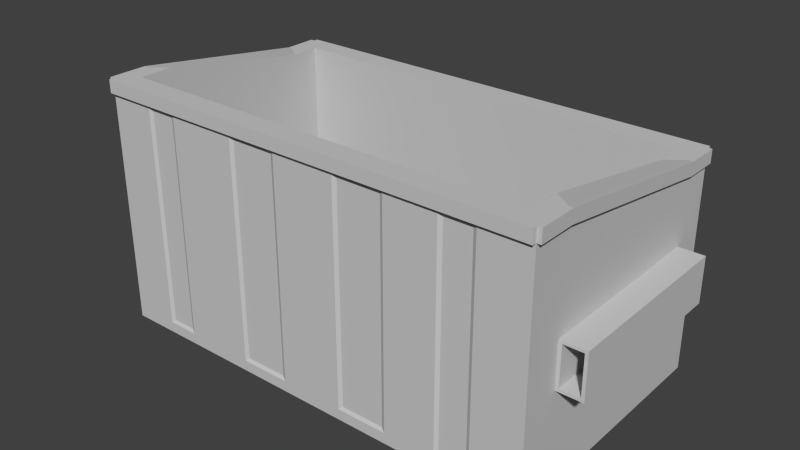 # Source: Trashbin_free3dmodels_.blend  (saved by Blender 2.73.0; exported with 4.5.12 LTS)
import bpy
from mathutils import Matrix  # noqa: F401  (used for matrix-valued properties, if any)

bpy.ops.wm.read_factory_settings(use_empty=True)
scene = bpy.context.scene
scene.name = 'Scene'

# ---- collections
col_collection_1 = bpy.data.collections.new('Collection 1'); scene.collection.children.link(col_collection_1)

# ---- materials (node trees are filled in below, after node groups)
mat_material__25 = bpy.data.materials.new('Material__25')
mat_material__25.alpha_threshold = 0.0
mat_material__25.use_transparent_shadow = False
mat_material__25.diffuse_color = (0.588, 0.588, 0.588, 1.0)
mat_material__25.specular_color = (0.0, 0.0, 0.0)
mat_material__25.roughness = 0.5
mat_material__25.specular_intensity = 1.0

# ---- material node trees

# ---- world
world_world = bpy.data.worlds.new('World'); scene.world = world_world
world_world.color = (0.05088, 0.05088, 0.05088)
world_world.use_sun_shadow = False
world_world.sun_shadow_jitter_overblur = 0.0
world_world.cycles.sampling_method = 'MANUAL'
world_world.cycles.sample_map_resolution = 256

# ---- meshes
me_box001 = bpy.data.meshes.new('Box001')
me_box001.from_pydata([(0.4941, 0.2014, 0.0), (0.4941, 0.2901, 0.0), (0.104, 0.2901, 0.0), (0.104, 0.2014, 0.0), (0.104, 0.2901, -2.138), (0.4941, 0.2901, -2.138), (0.4941, 0.2014, -2.138), (0.104, 0.2014, -2.138), (0.104, 0.2014, -0.3217), (0.4941, 0.2014, -0.3217), (3.851, 0.2014, -0.3217), (3.851, 0.2901, -0.3217), (3.851, 0.2901, 0.0), (3.851, 0.2014, 0.0), (3.706, 0.2409, -0.4246), (3.322, 0.2409, -0.4246), (3.322, 0.2409, -0.1471), (3.706, 0.2409, -0.1471), (0.06876, 2.26, -0.3217), (0.06876, 2.152, -0.3217), (0.06876, 2.152, 0.0), (0.06876, 2.26, 0.0), (0.4941, 2.26, 0.0), (0.6161, 2.26, -0.1471), (0.2492, 2.26, -0.1471), (0.104, 2.26, 0.0), (3.851, 2.26, -0.3217), (3.706, 2.26, -0.4246), (3.706, 2.26, -0.1471), (3.851, 2.26, 0.0), (3.443, 2.024, -2.138), (3.322, 2.024, -1.991), (3.706, 2.024, -1.991), (3.851, 2.024, -2.138), (0.104, 2.024, -1.858), (0.2492, 2.024, -1.749), (0.2492, 2.024, -1.991), (0.104, 2.024, -2.138), (0.6161, 0.2409, -0.1471), (0.2492, 0.2409, -0.1471), (3.322, 0.2409, -1.991), (3.706, 0.2409, -1.991), (0.2492, 0.2409, -1.749), (0.2492, 0.2409, -1.991), (0.7618, 0.2014, 0.0), (0.7618, 0.2901, 0.0), (0.7618, 2.024, -2.174), (0.7618, 1.915, -2.174), (0.4941, 1.915, -2.174), (0.4941, 2.024, -2.174), (0.7618, 0.2014, -2.138), (0.7618, 0.2014, -1.858), (0.4941, 0.2014, -1.858), (0.6161, 0.2409, -1.749), (0.6161, 0.2409, -1.991), (0.7618, 2.26, 0.0), (0.868, 2.26, -0.1471), (0.4941, 2.024, -2.138), (0.6161, 2.024, -1.991), (0.868, 0.2409, -0.1471), (0.868, 0.2409, -1.749), (0.868, 0.2409, -1.991), (0.7618, 2.024, -2.138), (0.868, 2.024, -1.991), (1.346, 0.2014, 0.0), (1.346, 0.2901, 0.0), (1.346, 2.024, -2.174), (1.346, 1.915, -2.174), (1.346, 0.2014, -2.138), (1.346, 0.2014, -1.858), (1.346, 2.26, 0.0), (1.397, 2.26, -0.1471), (1.397, 0.2409, -0.1471), (1.397, 0.2409, -1.749), (1.397, 0.2409, -1.991), (1.346, 2.024, -2.138), (1.397, 2.024, -1.991), (1.769, 0.2014, 0.0), (1.769, 0.2901, 0.0), (1.769, 2.024, -2.174), (1.769, 1.915, -2.174), (1.769, 0.2014, -2.138), (1.769, 0.2014, -1.858), (1.769, 2.26, 0.0), (1.794, 2.26, -0.1471), (1.794, 0.2409, -0.1471), (1.794, 0.2409, -1.749), (1.794, 0.2409, -1.991), (1.769, 2.024, -2.138), (1.794, 2.024, -1.991), (2.301, 0.2014, 0.0), (2.301, 0.2901, 0.0), (2.301, 2.024, -2.174), (2.301, 1.915, -2.174), (2.301, 0.2014, -2.138), (2.301, 0.2014, -1.858), (2.301, 2.26, 0.0), (2.294, 2.26, -0.1471), (2.294, 0.2409, -0.1471), (2.294, 0.2409, -1.749), (2.294, 0.2409, -1.991), (2.301, 2.024, -2.138), (2.294, 2.024, -1.991), (2.726, 0.2014, 0.0), (2.726, 0.2901, 0.0), (2.726, 2.024, -2.174), (2.726, 1.915, -2.174), (2.726, 0.2014, -2.138), (2.726, 0.2014, -1.858), (2.726, 2.26, 0.0), (2.694, 2.26, -0.1471), (2.694, 0.2409, -0.1471), (2.694, 0.2409, -1.749), (2.694, 0.2409, -1.991), (2.694, 2.024, -1.991), (2.726, 2.024, -2.138), (3.156, 0.2014, 0.0), (3.156, 0.2901, 0.0), (3.156, 2.024, -2.174), (3.156, 1.915, -2.174), (3.156, 0.2014, -2.138), (3.156, 0.2014, -1.858), (3.156, 2.26, 0.0), (3.052, 2.26, -0.1471), (3.052, 0.2409, -0.1471), (3.052, 0.2409, -1.991), (3.052, 0.2409, -1.749), (3.322, 0.2409, -1.749), (3.156, 2.024, -2.138), (3.052, 2.024, -1.991), (3.443, 0.2901, 0.0), (3.443, 0.2014, 0.0), (3.851, 2.024, -2.174), (3.851, 1.915, -2.174), (3.443, 1.915, -2.174), (3.443, 2.024, -2.174), (3.851, 0.2014, -2.138), (3.851, 0.2014, -1.858), (3.443, 0.2014, -1.858), (3.443, 0.2014, -2.138), (3.443, 2.26, 0.0), (3.322, 2.26, -0.1471), (0.4941, 2.26, 0.03565), (0.104, 2.26, 0.03565), (0.104, 2.152, 0.03565), (0.4941, 2.152, 0.03565), (0.104, 2.024, -2.174), (0.104, 1.915, -2.174), (3.886, 2.024, -2.138), (3.886, 2.024, -1.858), (3.886, 1.915, -1.858), (3.886, 1.915, -2.138), (0.104, 1.364, -2.138), (0.104, 1.364, -1.858), (0.104, 1.915, -1.858), (0.104, 1.915, -2.138), (0.7618, 2.26, 0.03565), (0.7618, 2.152, 0.03565), (0.7618, 1.364, -2.095), (0.4941, 1.364, -2.095), (0.4941, 1.915, -2.095), (0.7618, 1.915, -2.095), (1.346, 2.26, 0.03565), (1.346, 2.152, 0.03565), (1.346, 1.364, -2.138), (0.7618, 1.364, -2.138), (0.7618, 1.915, -2.138), (1.346, 1.915, -2.138), (1.769, 2.26, 0.03565), (1.769, 2.152, 0.03565), (1.769, 1.364, -2.095), (1.346, 1.364, -2.095), (1.346, 1.915, -2.095), (1.769, 1.915, -2.095), (2.301, 2.26, 0.03565), (2.301, 2.152, 0.03565), (2.301, 1.364, -2.138), (1.769, 1.364, -2.138), (1.769, 1.915, -2.138), (2.301, 1.915, -2.138), (2.726, 2.26, 0.03565), (2.726, 2.152, 0.03565), (2.726, 1.364, -2.095), (2.301, 1.364, -2.095), (2.301, 1.915, -2.095), (2.726, 1.915, -2.095), (3.156, 2.26, 0.03565), (3.156, 2.152, 0.03565), (3.156, 1.364, -2.138), (2.726, 1.364, -2.138), (2.726, 1.915, -2.138), (3.156, 1.915, -2.138), (3.851, 2.26, 0.03565), (3.443, 2.26, 0.03565), (3.443, 2.152, 0.03565), (3.851, 2.152, 0.03565), (3.851, 1.364, -2.138), (3.443, 1.364, -2.138), (3.443, 1.915, -2.138), (3.851, 1.915, -2.138), (3.443, 1.364, -2.095), (3.156, 1.364, -2.095), (3.156, 1.915, -2.095), (3.443, 1.915, -2.095), (0.4941, 0.9843, 0.0), (0.104, 0.9843, 0.0), (0.104, 0.9843, -2.138), (0.4941, 0.9843, -2.138), (3.851, 0.9843, -2.138), (3.851, 0.9843, -1.858), (3.851, 0.2901, -1.858), (3.851, 0.2901, -2.138), (0.7309, 0.9884, -0.01426), (0.525, 0.9884, -0.01426), (0.525, 0.3185, -0.01426), (0.7309, 0.3185, -0.01426), (1.346, 0.9843, 0.0), (0.7618, 0.9843, 0.0), (1.738, 0.9884, -0.01426), (1.377, 0.9884, -0.01426), (1.377, 0.3185, -0.01426), (1.738, 0.3185, -0.01426), (2.301, 0.9843, 0.0), (1.769, 0.9843, 0.0), (2.695, 0.9884, -0.01426), (2.332, 0.9884, -0.01426), (2.332, 0.3185, -0.01426), (2.695, 0.3185, -0.01426), (3.156, 0.9843, 0.0), (2.726, 0.9843, 0.0), (3.851, 0.9843, 0.0), (3.443, 0.9843, 0.0), (3.412, 0.9884, -0.01426), (3.187, 0.9884, -0.01426), (3.187, 0.3185, -0.01426), (3.412, 0.3185, -0.01426), (0.104, 0.2014, -1.858), (0.104, 0.2901, -1.858), (0.7618, 0.2901, -2.138), (1.346, 0.2901, -2.138), (1.769, 0.2901, -2.138), (2.301, 0.2901, -2.138), (2.726, 0.2901, -2.138), (3.156, 0.2901, -2.138), (3.443, 0.2901, -2.138), (0.7618, 2.152, 0.0), (0.4941, 2.152, 0.0), (0.525, 2.123, -0.01426), (0.7309, 2.123, -0.01426), (0.4941, 1.364, 0.0), (0.525, 1.357, -0.01426), (1.769, 2.152, 0.0), (1.346, 2.152, 0.0), (1.377, 2.123, -0.01426), (1.738, 2.123, -0.01426), (1.346, 1.364, 0.0), (1.377, 1.357, -0.01426), (2.726, 2.152, 0.0), (2.301, 2.152, 0.0), (2.332, 2.123, -0.01426), (2.695, 2.123, -0.01426), (2.301, 1.364, 0.0), (2.332, 1.357, -0.01426), (3.443, 2.152, 0.0), (3.156, 2.152, 0.0), (3.187, 2.123, -0.01426), (3.412, 2.123, -0.01426), (3.156, 1.364, 0.0), (3.187, 1.357, -0.01426), (0.4941, 0.9843, -2.095), (0.4941, 0.2901, -2.095), (0.4941, 1.915, -2.138), (0.7618, 0.2901, -2.095), (1.346, 0.9843, -2.138), (1.346, 0.9843, -2.095), (1.346, 0.2901, -2.095), (1.769, 0.2901, -2.095), (2.301, 0.9843, -2.138), (2.301, 0.9843, -2.095), (2.301, 0.2901, -2.095), (2.726, 0.2901, -2.095), (3.156, 0.9843, -2.138), (3.156, 0.9843, -2.095), (3.156, 0.2901, -2.095), (3.443, 0.2901, -2.095), (0.104, 2.26, -0.3217), (0.06876, 1.915, -2.138), (0.06876, 2.024, -2.138), (0.06876, 1.915, -1.858), (0.104, 2.152, 0.0), (3.851, 2.024, -1.858), (3.851, 2.152, 0.0), (3.886, 2.152, 0.0), (3.886, 2.26, 0.0), (3.851, 2.152, -0.3217), (3.886, 2.152, -0.3217), (0.104, 0.9843, -1.858), (0.7618, 0.9843, -2.095), (0.7618, 0.9843, -2.138), (1.769, 0.9843, -2.095), (1.769, 0.9843, -2.138), (2.726, 0.9843, -2.095), (2.726, 0.9843, -2.138), (3.443, 0.9843, -2.138), (3.443, 0.9843, -2.095), (0.104, 1.364, 0.0), (0.4941, 1.364, -2.138), (3.851, 1.915, -1.858), (3.851, 1.364, -1.858), (0.7309, 1.357, -0.01426), (0.7618, 1.364, 0.0), (1.738, 1.357, -0.01426), (1.769, 1.364, 0.0), (2.695, 1.357, -0.01426), (2.726, 1.364, 0.0), (3.443, 1.364, 0.0), (3.851, 1.364, 0.0), (3.412, 1.357, -0.01426), (3.706, 0.2409, -1.749), (0.06876, 2.024, -1.858), (3.706, 2.024, -1.749), (0.2492, 2.26, -0.4246), (0.2492, 0.2409, -0.4246), (0.7618, 0.2014, -0.3217), (0.6161, 0.2409, -0.4246), (0.868, 0.2409, -0.4246), (1.346, 0.2014, -0.3217), (1.397, 0.2409, -0.4246), (1.769, 0.2014, -0.3217), (1.794, 0.2409, -0.4246), (2.301, 0.2014, -0.3217), (2.294, 0.2409, -0.4246), (2.726, 0.2014, -0.3217), (2.694, 0.2409, -0.4246), (3.156, 0.2014, -0.3217), (3.052, 0.2409, -0.4246), (3.443, 0.2014, -0.3217), (3.886, 2.26, -0.3217), (0.104, 2.152, -0.3217), (0.104, 1.364, -0.3217), (3.851, 0.9843, -0.3217), (0.104, 0.2901, -0.3217), (0.104, 0.9843, -0.3217), (3.851, 1.364, -0.3217), (-0.108, 0.9843, -0.3217), (-0.108, 1.364, -0.3217), (-0.108, 1.364, -1.858), (-0.108, 0.9843, -1.858), (4.063, 1.364, -0.3217), (4.063, 0.9843, -0.3217), (4.063, 0.9843, -1.858), (4.063, 1.364, -1.858), (0.07738, 1.339, -0.3217), (0.07738, 1.009, -0.3217), (-0.08142, 1.339, -0.3217), (-0.08142, 1.009, -0.3217), (0.07738, 1.009, -1.858), (0.07738, 1.339, -1.858), (-0.08142, 1.009, -1.858), (-0.08142, 1.339, -1.858), (3.878, 1.009, -0.3217), (3.878, 1.339, -0.3217), (4.037, 1.009, -0.3217), (4.037, 1.339, -0.3217), (3.878, 1.339, -1.858), (3.878, 1.009, -1.858), (4.037, 1.339, -1.858), (4.037, 1.009, -1.858)], [], [(0, 1, 2, 3), (4, 5, 6, 7), (0, 3, 8, 9), (10, 11, 12, 13), (14, 15, 16, 17), (18, 19, 20, 21), (22, 23, 24, 25), (26, 27, 28, 29), (30, 31, 32, 33), (34, 35, 36, 37), (23, 38, 39, 24), (27, 14, 17, 28), (31, 40, 41, 32), (35, 42, 43, 36), (1, 0, 44, 45), (46, 47, 48, 49), (50, 51, 52, 6), (43, 42, 53, 54), (55, 56, 23, 22), (57, 37, 36, 58), (56, 59, 38, 23), (36, 43, 54, 58), (54, 53, 60, 61), (62, 57, 58, 63), (58, 54, 61, 63), (64, 65, 45, 44), (66, 67, 47, 46), (68, 69, 51, 50), (70, 71, 56, 55), (71, 72, 59, 56), (61, 60, 73, 74), (75, 62, 63, 76), (63, 61, 74, 76), (77, 78, 65, 64), (79, 80, 67, 66), (81, 82, 69, 68), (83, 84, 71, 70), (84, 85, 72, 71), (74, 73, 86, 87), (88, 75, 76, 89), (76, 74, 87, 89), (90, 91, 78, 77), (92, 93, 80, 79), (94, 95, 82, 81), (96, 97, 84, 83), (97, 98, 85, 84), (87, 86, 99, 100), (101, 88, 89, 102), (89, 87, 100, 102), (103, 104, 91, 90), (105, 106, 93, 92), (107, 108, 95, 94), (96, 109, 110, 97), (110, 111, 98, 97), (100, 99, 112, 113), (101, 102, 114, 115), (102, 100, 113, 114), (116, 117, 104, 103), (118, 119, 106, 105), (120, 121, 108, 107), (109, 122, 123, 110), (123, 124, 111, 110), (125, 126, 127, 40), (128, 129, 31, 30), (129, 125, 40, 31), (13, 12, 130, 131), (132, 133, 134, 135), (136, 137, 138, 139), (140, 29, 28, 141), (28, 17, 16, 141), (131, 130, 117, 116), (135, 134, 119, 118), (139, 138, 121, 120), (122, 140, 141, 123), (141, 16, 124, 123), (113, 112, 126, 125), (115, 114, 129, 128), (114, 113, 125, 129), (142, 143, 144, 145), (146, 49, 48, 147), (148, 149, 150, 151), (152, 153, 154, 155), (156, 142, 145, 157), (158, 159, 160, 161), (162, 156, 157, 163), (164, 165, 166, 167), (168, 162, 163, 169), (170, 171, 172, 173), (174, 168, 169, 175), (176, 177, 178, 179), (180, 174, 175, 181), (182, 183, 184, 185), (186, 180, 181, 187), (188, 189, 190, 191), (192, 193, 194, 195), (196, 197, 198, 199), (193, 186, 187, 194), (200, 201, 202, 203), (204, 205, 2, 1), (206, 207, 5, 4), (208, 209, 210, 211), (212, 213, 214, 215), (216, 217, 45, 65), (218, 219, 220, 221), (222, 223, 78, 91), (224, 225, 226, 227), (228, 229, 104, 117), (230, 231, 130, 12), (232, 233, 234, 235), (7, 236, 237, 4), (50, 6, 5, 238), (68, 50, 238, 239), (81, 68, 239, 240), (94, 81, 240, 241), (107, 94, 241, 242), (120, 107, 242, 243), (136, 139, 244, 211), (139, 120, 243, 244), (245, 246, 247, 248), (249, 250, 247, 246), (1, 45, 215, 214), (217, 212, 215, 45), (251, 252, 253, 254), (255, 256, 253, 252), (65, 78, 221, 220), (223, 218, 221, 78), (257, 258, 259, 260), (261, 262, 259, 258), (91, 104, 227, 226), (229, 224, 227, 104), (263, 264, 265, 266), (267, 268, 265, 264), (117, 130, 235, 234), (231, 232, 235, 130), (207, 269, 270, 5), (271, 166, 161, 160), (165, 158, 161, 166), (238, 5, 270, 272), (273, 274, 275, 239), (167, 178, 173, 172), (177, 170, 173, 178), (240, 239, 275, 276), (277, 278, 279, 241), (179, 190, 185, 184), (189, 182, 185, 190), (242, 241, 279, 280), (281, 282, 283, 243), (191, 198, 203, 202), (197, 200, 203, 198), (244, 243, 283, 284), (285, 18, 21, 25), (37, 155, 286, 287), (154, 288, 286, 155), (289, 25, 21, 20), (57, 62, 46, 49), (166, 271, 48, 47), (271, 57, 49, 48), (62, 75, 66, 46), (75, 167, 67, 66), (167, 166, 47, 67), (166, 62, 46, 47), (75, 88, 79, 66), (178, 167, 67, 80), (88, 101, 92, 79), (101, 179, 93, 92), (179, 178, 80, 93), (178, 88, 79, 80), (101, 115, 105, 92), (190, 179, 93, 106), (115, 128, 118, 105), (191, 190, 106, 119), (190, 115, 105, 106), (30, 33, 132, 135), (33, 199, 133, 132), (199, 198, 134, 133), (128, 30, 135, 118), (30, 198, 134, 135), (198, 191, 119, 134), (191, 128, 118, 119), (246, 22, 142, 145), (22, 25, 143, 142), (25, 289, 144, 143), (289, 246, 145, 144), (155, 37, 146, 147), (37, 57, 49, 146), (271, 155, 147, 48), (199, 33, 148, 151), (290, 149, 148, 33), (29, 291, 292, 293), (294, 295, 292, 291), (55, 22, 142, 156), (246, 245, 157, 145), (70, 55, 156, 162), (55, 245, 157, 156), (245, 252, 163, 157), (251, 83, 168, 169), (83, 70, 162, 168), (70, 252, 163, 162), (252, 251, 169, 163), (96, 83, 168, 174), (251, 258, 175, 169), (109, 96, 174, 180), (96, 258, 175, 174), (258, 257, 181, 175), (264, 122, 186, 187), (122, 109, 180, 186), (109, 257, 181, 180), (257, 264, 187, 181), (291, 29, 192, 195), (29, 140, 193, 192), (263, 291, 195, 194), (263, 140, 193, 194), (140, 122, 186, 193), (264, 263, 194, 187), (206, 296, 153, 152), (297, 269, 159, 158), (273, 298, 165, 164), (299, 274, 171, 170), (277, 300, 177, 176), (301, 278, 183, 182), (281, 302, 189, 188), (208, 303, 197, 196), (304, 282, 201, 200), (246, 289, 305, 249), (155, 271, 306, 152), (199, 307, 308, 196), (248, 247, 250, 309), (252, 245, 310, 255), (254, 253, 256, 311), (258, 251, 312, 261), (260, 259, 262, 313), (264, 257, 314, 267), (291, 263, 315, 316), (266, 265, 268, 317), (204, 213, 250, 249), (310, 245, 248, 309), (216, 219, 256, 255), (312, 251, 254, 311), (222, 225, 262, 261), (314, 257, 260, 313), (228, 233, 268, 267), (315, 263, 266, 317), (271, 160, 159, 306), (298, 297, 158, 165), (167, 172, 171, 164), (300, 299, 170, 177), (179, 184, 183, 176), (302, 301, 182, 189), (191, 202, 201, 188), (303, 304, 200, 197), (249, 305, 205, 204), (152, 306, 207, 206), (196, 308, 209, 208), (309, 250, 213, 212), (255, 310, 217, 216), (311, 256, 219, 218), (261, 312, 223, 222), (313, 262, 225, 224), (267, 314, 229, 228), (316, 315, 231, 230), (317, 268, 233, 232), (217, 310, 309, 212), (223, 312, 311, 218), (229, 314, 313, 224), (231, 315, 317, 232), (306, 159, 269, 207), (164, 171, 274, 273), (176, 183, 278, 277), (188, 201, 282, 281), (4, 237, 296, 206), (272, 270, 269, 297), (239, 238, 298, 273), (276, 275, 274, 299), (241, 240, 300, 277), (280, 279, 278, 301), (243, 242, 302, 281), (211, 244, 303, 208), (284, 283, 282, 304), (204, 1, 214, 213), (216, 65, 220, 219), (222, 91, 226, 225), (228, 117, 234, 233), (238, 272, 297, 298), (240, 276, 299, 300), (242, 280, 301, 302), (244, 284, 304, 303), (236, 52, 9, 8), (137, 210, 11, 10), (318, 127, 15, 14), (319, 288, 19, 18), (290, 320, 27, 26), (285, 25, 24, 321), (320, 318, 14, 27), (24, 39, 322, 321), (44, 0, 9, 323), (39, 38, 324, 322), (38, 59, 325, 324), (64, 44, 323, 326), (59, 72, 327, 325), (77, 64, 326, 328), (72, 85, 329, 327), (90, 77, 328, 330), (85, 98, 331, 329), (103, 90, 330, 332), (98, 111, 333, 331), (116, 103, 332, 334), (124, 16, 15, 335), (13, 131, 336, 10), (131, 116, 334, 336), (111, 124, 335, 333), (293, 292, 295, 337), (305, 289, 338, 339), (230, 12, 11, 340), (3, 2, 341, 8), (34, 319, 18, 285), (289, 20, 19, 338), (29, 293, 337, 26), (307, 150, 295, 294), (205, 305, 339, 342), (291, 316, 343, 294), (316, 230, 340, 343), (2, 205, 342, 341), (285, 321, 35, 34), (321, 322, 42, 35), (323, 9, 52, 51), (322, 324, 53, 42), (324, 325, 60, 53), (326, 323, 51, 69), (325, 327, 73, 60), (328, 326, 69, 82), (327, 329, 86, 73), (330, 328, 82, 95), (329, 331, 99, 86), (332, 330, 95, 108), (331, 333, 112, 99), (334, 332, 108, 121), (335, 15, 127, 126), (10, 336, 138, 137), (336, 334, 121, 138), (333, 335, 126, 112), (337, 295, 150, 149), (339, 338, 154, 153), (340, 11, 210, 209), (8, 341, 237, 236), (338, 19, 288, 154), (26, 337, 149, 290), (344, 345, 346, 347), (294, 343, 308, 307), (348, 349, 350, 351), (341, 342, 296, 237), (7, 6, 52, 236), (136, 211, 210, 137), (41, 40, 127, 318), (287, 286, 288, 319), (290, 33, 32, 320), (32, 41, 318, 320), (37, 287, 319, 34), (199, 151, 150, 307), (296, 342, 344, 347), (339, 153, 346, 345), (308, 343, 348, 351), (340, 209, 350, 349), (342, 339, 352, 353), (339, 345, 354, 352), (345, 344, 355, 354), (344, 342, 353, 355), (153, 296, 356, 357), (296, 347, 358, 356), (347, 346, 359, 358), (346, 153, 357, 359), (343, 340, 360, 361), (340, 349, 362, 360), (349, 348, 363, 362), (348, 343, 361, 363), (209, 308, 364, 365), (308, 351, 366, 364), (351, 350, 367, 366), (350, 209, 365, 367), (352, 354, 359, 357), (354, 355, 358, 359), (355, 353, 356, 358), (353, 352, 357, 356), (360, 362, 367, 365), (362, 363, 366, 367), (363, 361, 364, 366), (361, 360, 365, 364)])
me_box001.polygons.foreach_set('use_smooth', [1, 1, 1, 1, 1, 1, 0, 0, 0, 0, 0, 0, 0, 0, 1, 1, 1, 1, 0, 0, 0, 0, 1, 0, 0, 1, 1, 1, 0, 0, 1, 0, 0, 1, 1, 1, 0, 0, 1, 0, 0, 1, 1, 1, 0, 0, 1, 0, 0, 1, 1, 1, 0, 0, 1, 0, 0, 1, 1, 1, 0, 0, 1, 0, 0, 1, 1, 1, 0, 0, 1, 1, 1, 0, 0, 1, 0, 0, 1, 1, 1, 1, 1, 1, 1, 1, 1, 1, 1, 1, 1, 1, 1, 1, 1, 1, 1, 1, 1, 1, 1, 1, 1, 1, 1, 1, 1, 1, 1, 1, 1, 1, 1, 1, 1, 1, 1, 1, 0, 0, 0, 0, 0, 0, 0, 0, 0, 0, 0, 0, 0, 0, 0, 0, 0, 0, 0, 0, 0, 0, 0, 0, 0, 0, 0, 0, 0, 0, 0, 0, 0, 0, 0, 0, 0, 0, 0, 0, 0, 0, 0, 0, 0, 0, 0, 0, 0, 0, 0, 0, 0, 0, 0, 0, 0, 0, 0, 0, 0, 0, 0, 0, 0, 0, 0, 0, 0, 0, 0, 0, 0, 0, 0, 0, 0, 0, 0, 0, 0, 0, 0, 0, 0, 0, 0, 0, 0, 0, 0, 0, 0, 0, 0, 0, 1, 1, 1, 1, 1, 1, 1, 1, 1, 1, 1, 1, 1, 1, 1, 1, 1, 1, 1, 1, 0, 0, 0, 0, 0, 0, 0, 0, 0, 0, 0, 0, 0, 0, 0, 0, 1, 1, 1, 1, 1, 1, 1, 1, 1, 1, 1, 0, 0, 0, 0, 0, 0, 0, 0, 1, 1, 1, 1, 1, 1, 1, 1, 1, 0, 0, 0, 0, 0, 0, 0, 0, 1, 1, 1, 1, 0, 0, 0, 0, 1, 1, 1, 1, 1, 1, 1, 1, 1, 1, 1, 1, 1, 1, 1, 1, 1, 1, 1, 1, 0, 0, 0, 0, 1, 1, 1, 1, 0, 0, 1, 1, 1, 1, 1, 1, 1, 1, 1, 1, 1, 1, 1, 1, 1, 1, 1, 1, 1, 1, 0, 0, 1, 1, 1, 1, 1, 1, 1, 1, 0, 0, 0, 0, 0, 0, 0, 0, 0, 0, 0, 0, 0, 0, 0, 0, 0, 0, 0, 0, 0, 0, 0, 0, 1, 1, 1, 1, 1, 1, 1, 1])
_k = set([(0, 3), (0, 44), (1, 45), (1, 204), (2, 3), (2, 205), (3, 8), (4, 7), (4, 206), (5, 207), (5, 238), (6, 7), (6, 50), (7, 236), (8, 236), (10, 13), (10, 137), (12, 13), (12, 230), (13, 131), (14, 17), (14, 318), (16, 17), (16, 124), (18, 21), (18, 319), (19, 20), (19, 288), (20, 21), (38, 39), (38, 59), (39, 322), (40, 41), (40, 125), (41, 318), (42, 43), (42, 322), (43, 54), (44, 64), (45, 217), (46, 49), (46, 66), (47, 48), (47, 67), (48, 147), (49, 146), (50, 68), (54, 61), (59, 72), (61, 74), (64, 77), (65, 78), (65, 216), (66, 79), (67, 80), (68, 81), (72, 85), (74, 87), (77, 90), (78, 223), (79, 92), (80, 93), (81, 94), (85, 98), (87, 100), (90, 103), (91, 104), (91, 222), (92, 105), (93, 106), (94, 107), (98, 111), (100, 113), (103, 116), (104, 229), (105, 118), (106, 119), (107, 120), (111, 124), (113, 125), (116, 131), (117, 130), (117, 228), (118, 135), (119, 134), (120, 139), (130, 231), (132, 133), (132, 135), (133, 134), (136, 137), (136, 139), (136, 211), (142, 143), (142, 156), (143, 144), (144, 145), (145, 157), (146, 147), (148, 149), (148, 151), (149, 337), (150, 151), (150, 295), (152, 155), (152, 206), (153, 296), (153, 339), (154, 155), (154, 338), (155, 271), (156, 162), (157, 163), (158, 161), (158, 297), (159, 160), (159, 269), (160, 161), (162, 168), (163, 169), (164, 167), (164, 273), (165, 166), (165, 298), (166, 167), (168, 174), (169, 175), (170, 173), (170, 299), (171, 172), (171, 274), (172, 173), (174, 180), (175, 181), (176, 179), (176, 277), (177, 178), (177, 300), (178, 179), (180, 186), (181, 187), (182, 185), (182, 301), (183, 184), (183, 278), (184, 185), (186, 193), (187, 194), (188, 191), (188, 281), (189, 190), (189, 302), (190, 191), (192, 193), (192, 195), (194, 195), (196, 199), (196, 208), (197, 198), (197, 303), (198, 199), (199, 307), (200, 203), (200, 304), (201, 202), (201, 282), (202, 203), (204, 249), (205, 305), (207, 306), (208, 211), (209, 308), (209, 340), (212, 215), (212, 309), (213, 214), (213, 250), (214, 215), (216, 255), (217, 310), (218, 221), (218, 311), (219, 220), (219, 256), (220, 221), (222, 261), (223, 312), (224, 227), (224, 313), (225, 226), (225, 262), (226, 227), (228, 267), (229, 314), (230, 316), (231, 315), (232, 235), (232, 317), (233, 234), (233, 268), (234, 235), (238, 298), (239, 240), (239, 273), (240, 300), (241, 242), (241, 277), (242, 302), (243, 244), (243, 281), (244, 303), (245, 252), (245, 310), (246, 249), (246, 289), (247, 248), (247, 250), (248, 309), (251, 258), (251, 312), (252, 255), (253, 254), (253, 256), (254, 311), (257, 264), (257, 314), (258, 261), (259, 260), (259, 262), (260, 313), (263, 291), (263, 315), (264, 267), (265, 266), (265, 268), (266, 317), (269, 270), (270, 272), (271, 306), (272, 297), (274, 275), (275, 276), (276, 299), (278, 279), (279, 280), (280, 301), (282, 283), (283, 284), (284, 304), (286, 287), (286, 288), (287, 319), (289, 305), (289, 338), (291, 294), (291, 316), (292, 293), (292, 295), (293, 337), (294, 307), (296, 342), (308, 343), (339, 342), (340, 343), (344, 345), (344, 347), (345, 346), (346, 347), (348, 349), (348, 351), (349, 350), (350, 351), (352, 353), (352, 354), (352, 357), (353, 355), (353, 356), (354, 355), (354, 359), (355, 358), (356, 357), (356, 358), (357, 359), (358, 359), (360, 361), (360, 362), (360, 365), (361, 363), (361, 364), (362, 363), (362, 367), (363, 366), (364, 365), (364, 366), (365, 367), (366, 367)])
me_box001.attributes.new('sharp_edge', 'BOOLEAN', 'EDGE').data.foreach_set('value', [ (min(e.vertices), max(e.vertices)) in _k for e in me_box001.edges])
_uv = me_box001.uv_layers.new(name='UVMap')
_uv.uv.foreach_set('vector', [-0.7164, -0.4188, -0.7164, -0.3397, -1.036, -0.3397, -1.036, -0.4188, 2.036, -0.3397, 1.716, -0.3397, 1.716, -0.4188, 2.036, -0.4188, -0.7164, 1.366, -1.036, 1.366, -1.036, 1.105, -0.7164, 1.105, -0.4188, 1.105, -0.3397, 1.105, -0.3397, 1.366, -0.4188, 1.366, -0.9171, 1.022, -0.6027, 1.022, -0.6027, 1.247, -0.9171, 1.247, -0.4188, 1.105, -0.3218, 1.105, -0.3218, 1.366, -0.4188, 1.366, 1.716, 1.366, 1.616, 1.247, 1.917, 1.247, 2.036, 1.366, -1.036, 1.105, -0.9171, 1.022, -0.9171, 1.247, -1.036, 1.366, -0.7019, -0.3657, -0.6027, -0.2466, -0.9171, -0.2466, -1.036, -0.3657, 2.036, -0.1384, 1.917, -0.0506, 1.917, -0.2466, 2.036, -0.3657, 1.616, 1.419, 1.616, -0.3836, 1.917, -0.3836, 1.917, 1.419, -0.4188, 1.022, 1.384, 1.022, 1.384, 1.247, -0.4188, 1.247, 1.603, 1.208, 1.603, -0.3836, 1.917, -0.3836, 1.917, 1.208, 1.208, -0.0506, -0.3836, -0.0506, -0.3836, -0.2466, 1.208, -0.2466, -0.7164, -0.3397, -0.7164, -0.4188, -0.4968, -0.4188, -0.4968, -0.3397, 1.497, 1.208, 1.497, 1.111, 1.716, 1.111, 1.716, 1.208, -0.4968, -0.3657, -0.4968, -0.1384, -0.7164, -0.1384, -0.7164, -0.3657, 1.917, -0.2466, 1.917, -0.0506, 1.616, -0.0506, 1.616, -0.2466, 1.497, 1.366, 1.41, 1.247, 1.616, 1.247, 1.716, 1.366, 1.716, -0.3657, 2.036, -0.3657, 1.917, -0.2466, 1.616, -0.2466, 1.41, 1.419, 1.41, -0.3836, 1.616, -0.3836, 1.616, 1.419, -0.9171, 1.208, -0.9171, -0.3836, -0.6163, -0.3836, -0.6163, 1.208, 1.616, -0.2466, 1.616, -0.0506, 1.41, -0.0506, 1.41, -0.2466, 1.497, -0.3657, 1.716, -0.3657, 1.616, -0.2466, 1.41, -0.2466, -0.6163, 1.208, -0.6163, -0.3836, -0.4098, -0.3836, -0.4098, 1.208, -0.0176, -0.4188, -0.0176, -0.3397, -0.4968, -0.3397, -0.4968, -0.4188, 1.018, 1.208, 1.018, 1.111, 1.497, 1.111, 1.497, 1.208, -0.0176, -0.3657, -0.0176, -0.1384, -0.4968, -0.1384, -0.4968, -0.3657, 1.018, 1.366, 0.9764, 1.247, 1.41, 1.247, 1.497, 1.366, 0.9764, 1.419, 0.9764, -0.3836, 1.41, -0.3836, 1.41, 1.419, 1.41, -0.2466, 1.41, -0.0506, 0.9764, -0.0506, 0.9764, -0.2466, 1.018, -0.3657, 1.497, -0.3657, 1.41, -0.2466, 0.9764, -0.2466, -0.4098, 1.208, -0.4098, -0.3836, 0.0236, -0.3836, 0.0236, 1.208, 0.3291, -0.4188, 0.3291, -0.3397, -0.0176, -0.3397, -0.0176, -0.4188, 0.6709, 1.208, 0.6709, 1.111, 1.018, 1.111, 1.018, 1.208, 0.3291, -0.3657, 0.3291, -0.1384, -0.0176, -0.1384, -0.0176, -0.3657, 0.6709, 1.366, 0.6503, 1.247, 0.9764, 1.247, 1.018, 1.366, 0.6503, 1.419, 0.6503, -0.3836, 0.9764, -0.3836, 0.9764, 1.419, 0.9764, -0.2466, 0.9764, -0.0506, 0.6503, -0.0506, 0.6503, -0.2466, 0.6709, -0.3657, 1.018, -0.3657, 0.9764, -0.2466, 0.6503, -0.2466, 0.0236, 1.208, 0.0236, -0.3836, 0.3497, -0.3836, 0.3497, 1.208, 0.7652, -0.4188, 0.7652, -0.3397, 0.3291, -0.3397, 0.3291, -0.4188, 0.2348, 1.208, 0.2348, 1.111, 0.6709, 1.111, 0.6709, 1.208, 0.7652, -0.3657, 0.7652, -0.1384, 0.3291, -0.1384, 0.3291, -0.3657, 0.2348, 1.366, 0.2402, 1.247, 0.6503, 1.247, 0.6709, 1.366, 0.2402, 1.419, 0.2402, -0.3836, 0.6503, -0.3836, 0.6503, 1.419, 0.6503, -0.2466, 0.6503, -0.0506, 0.2402, -0.0506, 0.2402, -0.2466, 0.2348, -0.3657, 0.6709, -0.3657, 0.6503, -0.2466, 0.2402, -0.2466, 0.3497, 1.208, 0.3497, -0.3836, 0.7598, -0.3836, 0.7598, 1.208, 1.113, -0.4188, 1.113, -0.3397, 0.7652, -0.3397, 0.7652, -0.4188, -0.1134, 1.208, -0.1134, 1.111, 0.2348, 1.111, 0.2348, 1.208, 1.113, -0.3657, 1.113, -0.1384, 0.7652, -0.1384, 0.7652, -0.3657, 0.2348, 1.366, -0.1134, 1.366, -0.0873, 1.247, 0.2402, 1.247, -0.0873, 1.419, -0.0873, -0.3836, 0.2402, -0.3836, 0.2402, 1.419, 0.2402, -0.2466, 0.2402, -0.0506, -0.0873, -0.0506, -0.0873, -0.2466, 0.2348, -0.3657, 0.2402, -0.2466, -0.0873, -0.2466, -0.1134, -0.3657, 0.7598, 1.208, 0.7598, -0.3836, 1.087, -0.3836, 1.087, 1.208, 1.466, -0.4188, 1.466, -0.3397, 1.113, -0.3397, 1.113, -0.4188, -0.4661, 1.208, -0.4661, 1.111, -0.1134, 1.111, -0.1134, 1.208, 1.466, -0.3657, 1.466, -0.1384, 1.113, -0.1384, 1.113, -0.3657, -0.1134, 1.366, -0.4661, 1.366, -0.3809, 1.247, -0.0873, 1.247, -0.3809, 1.419, -0.3809, -0.3836, -0.0873, -0.3836, -0.0873, 1.419, -0.3809, -0.2466, -0.3809, -0.0506, -0.6027, -0.0506, -0.6027, -0.2466, -0.4661, -0.3657, -0.3809, -0.2466, -0.6027, -0.2466, -0.7019, -0.3657, 1.381, 1.208, 1.381, -0.3836, 1.603, -0.3836, 1.603, 1.208, 2.036, -0.4188, 2.036, -0.3397, 1.702, -0.3397, 1.702, -0.4188, -1.036, 1.208, -1.036, 1.111, -0.7019, 1.111, -0.7019, 1.208, 2.036, -0.3657, 2.036, -0.1384, 1.702, -0.1384, 1.702, -0.3657, -0.7019, 1.366, -1.036, 1.366, -0.9171, 1.247, -0.6027, 1.247, -0.9171, 1.419, -0.9171, -0.3836, -0.6027, -0.3836, -0.6027, 1.419, 1.702, -0.4188, 1.702, -0.3397, 1.466, -0.3397, 1.466, -0.4188, -0.7019, 1.208, -0.7019, 1.111, -0.4661, 1.111, -0.4661, 1.208, 1.702, -0.3657, 1.702, -0.1384, 1.466, -0.1384, 1.466, -0.3657, -0.4661, 1.366, -0.7019, 1.366, -0.6027, 1.247, -0.3809, 1.247, -0.6027, 1.419, -0.6027, -0.3836, -0.3809, -0.3836, -0.3809, 1.419, -0.0873, -0.2466, -0.0873, -0.0506, -0.3809, -0.0506, -0.3809, -0.2466, -0.1134, -0.3657, -0.0873, -0.2466, -0.3809, -0.2466, -0.4661, -0.3657, 1.087, 1.208, 1.087, -0.3836, 1.381, -0.3836, 1.381, 1.208, -0.7164, 1.419, -1.036, 1.419, -1.036, 1.322, -0.7164, 1.322, 2.036, 1.208, 1.716, 1.208, 1.716, 1.111, 2.036, 1.111, 1.208, -0.3657, 1.208, -0.1384, 1.111, -0.1384, 1.111, -0.3657, 0.3814, -0.3657, 0.3814, -0.1384, -0.1108, -0.1384, -0.1108, -0.3657, -0.4968, 1.419, -0.7164, 1.419, -0.7164, 1.322, -0.4968, 1.322, 1.497, 0.6186, 1.716, 0.6186, 1.716, 1.111, 1.497, 1.111, -0.0176, 1.419, -0.4968, 1.419, -0.4968, 1.322, -0.0176, 1.322, 1.018, 0.6186, 1.497, 0.6186, 1.497, 1.111, 1.018, 1.111, 0.3291, 1.419, -0.0176, 1.419, -0.0176, 1.322, 0.3291, 1.322, 0.6709, 0.6186, 1.018, 0.6186, 1.018, 1.111, 0.6709, 1.111, 0.7652, 1.419, 0.3291, 1.419, 0.3291, 1.322, 0.7652, 1.322, 0.2348, 0.6186, 0.6709, 0.6186, 0.6709, 1.111, 0.2348, 1.111, 1.113, 1.419, 0.7652, 1.419, 0.7652, 1.322, 1.113, 1.322, -0.1134, 0.6186, 0.2348, 0.6186, 0.2348, 1.111, -0.1134, 1.111, 1.466, 1.419, 1.113, 1.419, 1.113, 1.322, 1.466, 1.322, -0.4661, 0.6186, -0.1134, 0.6186, -0.1134, 1.111, -0.4661, 1.111, 2.036, 1.419, 1.702, 1.419, 1.702, 1.322, 2.036, 1.322, -1.036, 0.6186, -0.7019, 0.6186, -0.7019, 1.111, -1.036, 1.111, 1.702, 1.419, 1.466, 1.419, 1.466, 1.322, 1.702, 1.322, -0.7019, 0.6186, -0.4661, 0.6186, -0.4661, 1.111, -0.7019, 1.111, -0.7164, 0.2798, -1.036, 0.2798, -1.036, -0.3397, -0.7164, -0.3397, 2.036, 0.2798, 1.716, 0.2798, 1.716, -0.3397, 2.036, -0.3397, 0.2798, -0.3657, 0.2798, -0.1384, -0.3397, -0.1384, -0.3397, -0.3657, -0.5222, 0.2836, -0.691, 0.2836, -0.691, -0.3143, -0.5222, -0.3143, -0.0176, 0.2798, -0.4968, 0.2798, -0.4968, -0.3397, -0.0176, -0.3397, 0.3037, 0.2836, 0.0078, 0.2836, 0.0078, -0.3143, 0.3037, -0.3143, 0.7652, 0.2798, 0.3291, 0.2798, 0.3291, -0.3397, 0.7652, -0.3397, 1.088, 0.2836, 0.7906, 0.2836, 0.7906, -0.3143, 1.088, -0.3143, 1.466, 0.2798, 1.113, 0.2798, 1.113, -0.3397, 1.466, -0.3397, 2.036, 0.2798, 1.702, 0.2798, 1.702, -0.3397, 2.036, -0.3397, 1.676, 0.2836, 1.492, 0.2836, 1.492, -0.3143, 1.676, -0.3143, 1.419, -0.3657, 1.419, -0.1384, 1.34, -0.1384, 1.34, -0.3657, 1.497, -0.4188, 1.716, -0.4188, 1.716, -0.3397, 1.497, -0.3397, 1.018, -0.4188, 1.497, -0.4188, 1.497, -0.3397, 1.018, -0.3397, 0.6709, -0.4188, 1.018, -0.4188, 1.018, -0.3397, 0.6709, -0.3397, 0.2348, -0.4188, 0.6709, -0.4188, 0.6709, -0.3397, 0.2348, -0.3397, -0.1134, -0.4188, 0.2348, -0.4188, 0.2348, -0.3397, -0.1134, -0.3397, -0.4661, -0.4188, -0.1134, -0.4188, -0.1134, -0.3397, -0.4661, -0.3397, -1.036, -0.4188, -0.7019, -0.4188, -0.7019, -0.3397, -1.036, -0.3397, -0.7019, -0.4188, -0.4661, -0.4188, -0.4661, -0.3397, -0.7019, -0.3397, -0.4968, 1.322, -0.7164, 1.322, -0.691, 1.296, -0.5222, 1.296, -0.7164, 0.6186, -0.691, 0.6129, -0.691, 1.296, -0.7164, 1.322, -0.7164, -0.3397, -0.4968, -0.3397, -0.5222, -0.3143, -0.691, -0.3143, -0.4968, 0.2798, -0.5222, 0.2836, -0.5222, -0.3143, -0.4968, -0.3397, 0.3291, 1.322, -0.0176, 1.322, 0.0078, 1.296, 0.3037, 1.296, -0.0176, 0.6186, 0.0078, 0.6129, 0.0078, 1.296, -0.0176, 1.322, -0.0176, -0.3397, 0.3291, -0.3397, 0.3037, -0.3143, 0.0078, -0.3143, 0.3291, 0.2798, 0.3037, 0.2836, 0.3037, -0.3143, 0.3291, -0.3397, 1.113, 1.322, 0.7652, 1.322, 0.7906, 1.296, 1.088, 1.296, 0.7652, 0.6186, 0.7906, 0.6129, 0.7906, 1.296, 0.7652, 1.322, 0.7652, -0.3397, 1.113, -0.3397, 1.088, -0.3143, 0.7906, -0.3143, 1.113, 0.2798, 1.088, 0.2836, 1.088, -0.3143, 1.113, -0.3397, 1.702, 1.322, 1.466, 1.322, 1.492, 1.296, 1.676, 1.296, 1.466, 0.6186, 1.492, 0.6129, 1.492, 1.296, 1.466, 1.322, 1.466, -0.3397, 1.702, -0.3397, 1.676, -0.3143, 1.492, -0.3143, 1.702, 0.2798, 1.676, 0.2836, 1.676, -0.3143, 1.702, -0.3397, 0.2798, -0.3657, 0.2798, -0.3304, -0.3397, -0.3304, -0.3397, -0.3657, -0.7164, -0.3657, -0.4968, -0.3657, -0.4968, -0.3304, -0.7164, -0.3304, 0.3814, -0.3657, 0.3814, -0.3304, -0.1108, -0.3304, -0.1108, -0.3657, 1.497, -0.3657, 1.716, -0.3657, 1.716, -0.3304, 1.497, -0.3304, 0.2798, -0.3657, 0.2798, -0.3304, -0.3397, -0.3304, -0.3397, -0.3657, -0.0176, -0.3657, 0.3291, -0.3657, 0.3291, -0.3304, -0.0176, -0.3304, 0.3814, -0.3657, 0.3814, -0.3304, -0.1108, -0.3304, -0.1108, -0.3657, 0.6709, -0.3657, 1.018, -0.3657, 1.018, -0.3304, 0.6709, -0.3304, 0.2798, -0.3657, 0.2798, -0.3304, -0.3397, -0.3304, -0.3397, -0.3657, 0.7652, -0.3657, 1.113, -0.3657, 1.113, -0.3304, 0.7652, -0.3304, 0.3814, -0.3657, 0.3814, -0.3304, -0.1108, -0.3304, -0.1108, -0.3657, -0.1134, -0.3657, 0.2348, -0.3657, 0.2348, -0.3304, -0.1134, -0.3304, 0.2798, -0.3657, 0.2798, -0.3304, -0.3397, -0.3304, -0.3397, -0.3657, 1.466, -0.3657, 1.702, -0.3657, 1.702, -0.3304, 1.466, -0.3304, 0.3814, -0.3657, 0.3814, -0.3304, -0.1108, -0.3304, -0.1108, -0.3657, -0.7019, -0.3657, -0.4661, -0.3657, -0.4661, -0.3304, -0.7019, -0.3304, 2.036, 1.105, 2.065, 1.105, 2.065, 1.366, 2.036, 1.366, 2.036, 1.208, 2.036, 1.111, 2.065, 1.111, 2.065, 1.208, -1.036, -0.1384, -1.065, -0.1384, -1.065, -0.3657, -1.036, -0.3657, -1.036, 1.322, -1.036, 1.419, -1.065, 1.419, -1.065, 1.322, 1.716, -0.3657, 1.497, -0.3657, 1.497, -0.3946, 1.716, -0.3946, -0.4968, -0.3657, -0.7164, -0.3657, -0.7164, -0.3946, -0.4968, -0.3946, -0.1108, -0.3657, -0.2078, -0.3657, -0.2078, -0.3946, -0.1108, -0.3946, 1.497, -0.3657, 1.018, -0.3657, 1.018, -0.3946, 1.497, -0.3946, 1.208, -0.3657, 1.111, -0.3657, 1.111, -0.3946, 1.208, -0.3946, -0.0176, -0.3657, -0.4968, -0.3657, -0.4968, -0.3946, -0.0176, -0.3946, -0.1108, -0.3657, -0.2078, -0.3657, -0.2078, -0.3946, -0.1108, -0.3946, 1.018, -0.3657, 0.6709, -0.3657, 0.6709, -0.3946, 1.018, -0.3946, 0.3291, -0.3657, -0.0176, -0.3657, -0.0176, -0.3946, 0.3291, -0.3946, 0.6709, -0.3657, 0.2348, -0.3657, 0.2348, -0.3946, 0.6709, -0.3946, 1.208, -0.3657, 1.111, -0.3657, 1.111, -0.3946, 1.208, -0.3946, 0.7652, -0.3657, 0.3291, -0.3657, 0.3291, -0.3946, 0.7652, -0.3946, -0.1108, -0.3657, -0.2078, -0.3657, -0.2078, -0.3946, -0.1108, -0.3946, 0.2348, -0.3657, -0.1134, -0.3657, -0.1134, -0.3946, 0.2348, -0.3946, 1.113, -0.3657, 0.7652, -0.3657, 0.7652, -0.3946, 1.113, -0.3946, -0.1134, -0.3657, -0.4661, -0.3657, -0.4661, -0.3946, -0.1134, -0.3946, 1.466, -0.3657, 1.113, -0.3657, 1.113, -0.3946, 1.466, -0.3946, -0.1108, -0.3657, -0.2078, -0.3657, -0.2078, -0.3946, -0.1108, -0.3946, -0.7019, -0.3657, -1.036, -0.3657, -1.036, -0.3946, -0.7019, -0.3946, 1.208, -0.3657, 1.111, -0.3657, 1.111, -0.3946, 1.208, -0.3946, 2.036, -0.3657, 1.702, -0.3657, 1.702, -0.3946, 2.036, -0.3946, -0.4661, -0.3657, -0.7019, -0.3657, -0.7019, -0.3946, -0.4661, -0.3946, 1.208, -0.3657, 1.111, -0.3657, 1.111, -0.3946, 1.208, -0.3946, 1.702, -0.3657, 1.466, -0.3657, 1.466, -0.3946, 1.702, -0.3946, -0.1108, -0.3657, -0.2078, -0.3657, -0.2078, -0.3946, -0.1108, -0.3946, 1.322, 1.366, 1.419, 1.366, 1.419, 1.395, 1.322, 1.395, 1.716, 1.366, 2.036, 1.366, 2.036, 1.395, 1.716, 1.395, -0.4188, 1.366, -0.3218, 1.366, -0.3218, 1.395, -0.4188, 1.395, -1.036, 1.366, -0.7164, 1.366, -0.7164, 1.395, -1.036, 1.395, -0.1108, -0.3657, -0.2078, -0.3657, -0.2078, -0.3946, -0.1108, -0.3946, 2.036, -0.3657, 1.716, -0.3657, 1.716, -0.3946, 2.036, -0.3946, -0.7164, -0.3657, -1.036, -0.3657, -1.036, -0.3946, -0.7164, -0.3946, -1.036, 1.111, -1.036, 1.208, -1.065, 1.208, -1.065, 1.111, -1.036, -0.1384, -1.065, -0.1384, -1.065, -0.3657, -1.036, -0.3657, 2.036, 1.419, 2.036, 1.322, 2.065, 1.322, 2.065, 1.419, 2.036, 1.105, 2.065, 1.105, 2.065, 1.366, 2.036, 1.366, 1.497, 1.366, 1.716, 1.366, 1.716, 1.395, 1.497, 1.395, -0.7164, 1.366, -0.4968, 1.366, -0.4968, 1.395, -0.7164, 1.395, 1.018, 1.366, 1.497, 1.366, 1.497, 1.395, 1.018, 1.395, -0.4188, 1.366, -0.3218, 1.366, -0.3218, 1.395, -0.4188, 1.395, -0.4968, 1.366, -0.0176, 1.366, -0.0176, 1.395, -0.4968, 1.395, 1.322, 1.366, 1.419, 1.366, 1.419, 1.395, 1.322, 1.395, 0.6709, 1.366, 1.018, 1.366, 1.018, 1.395, 0.6709, 1.395, -0.4188, 1.366, -0.3218, 1.366, -0.3218, 1.395, -0.4188, 1.395, -0.0176, 1.366, 0.3291, 1.366, 0.3291, 1.395, -0.0176, 1.395, 0.2348, 1.366, 0.6709, 1.366, 0.6709, 1.395, 0.2348, 1.395, 0.3291, 1.366, 0.7652, 1.366, 0.7652, 1.395, 0.3291, 1.395, -0.1134, 1.366, 0.2348, 1.366, 0.2348, 1.395, -0.1134, 1.395, -0.4188, 1.366, -0.3218, 1.366, -0.3218, 1.395, -0.4188, 1.395, 0.7652, 1.366, 1.113, 1.366, 1.113, 1.395, 0.7652, 1.395, 1.322, 1.366, 1.419, 1.366, 1.419, 1.395, 1.322, 1.395, -0.4661, 1.366, -0.1134, 1.366, -0.1134, 1.395, -0.4661, 1.395, -0.4188, 1.366, -0.3218, 1.366, -0.3218, 1.395, -0.4188, 1.395, 1.113, 1.366, 1.466, 1.366, 1.466, 1.395, 1.113, 1.395, 1.322, 1.366, 1.419, 1.366, 1.419, 1.395, 1.322, 1.395, -1.036, 1.366, -0.7019, 1.366, -0.7019, 1.395, -1.036, 1.395, 1.702, 1.366, 2.036, 1.366, 2.036, 1.395, 1.702, 1.395, 1.322, 1.366, 1.419, 1.366, 1.419, 1.395, 1.322, 1.395, -0.7019, 1.366, -0.4661, 1.366, -0.4661, 1.395, -0.7019, 1.395, 1.466, 1.366, 1.702, 1.366, 1.702, 1.395, 1.466, 1.395, 0.7202, -0.3657, 0.7202, -0.1384, 0.3814, -0.1384, 0.3814, -0.3657, 1.497, 0.2798, 1.716, 0.2798, 1.716, 0.6186, 1.497, 0.6186, 1.018, 0.2798, 1.497, 0.2798, 1.497, 0.6186, 1.018, 0.6186, 0.6709, 0.2798, 1.018, 0.2798, 1.018, 0.6186, 0.6709, 0.6186, 0.2348, 0.2798, 0.6709, 0.2798, 0.6709, 0.6186, 0.2348, 0.6186, -0.1134, 0.2798, 0.2348, 0.2798, 0.2348, 0.6186, -0.1134, 0.6186, -0.4661, 0.2798, -0.1134, 0.2798, -0.1134, 0.6186, -0.4661, 0.6186, -1.036, 0.2798, -0.7019, 0.2798, -0.7019, 0.6186, -1.036, 0.6186, -0.7019, 0.2798, -0.4661, 0.2798, -0.4661, 0.6186, -0.7019, 0.6186, -0.7164, 1.322, -1.036, 1.322, -1.036, 0.6186, -0.7164, 0.6186, 2.036, 1.111, 1.716, 1.111, 1.716, 0.6186, 2.036, 0.6186, 1.111, -0.3657, 1.111, -0.1384, 0.6186, -0.1384, 0.6186, -0.3657, -0.5222, 1.296, -0.691, 1.296, -0.691, 0.6129, -0.5222, 0.6129, -0.0176, 1.322, -0.4968, 1.322, -0.4968, 0.6186, -0.0176, 0.6186, 0.3037, 1.296, 0.0078, 1.296, 0.0078, 0.6129, 0.3037, 0.6129, 0.7652, 1.322, 0.3291, 1.322, 0.3291, 0.6186, 0.7652, 0.6186, 1.088, 1.296, 0.7906, 1.296, 0.7906, 0.6129, 1.088, 0.6129, 1.466, 1.322, 1.113, 1.322, 1.113, 0.6186, 1.466, 0.6186, 2.036, 1.322, 1.702, 1.322, 1.702, 0.6186, 2.036, 0.6186, 1.676, 1.296, 1.492, 1.296, 1.492, 0.6129, 1.676, 0.6129, -0.7164, 0.2798, -0.691, 0.2836, -0.691, 0.6129, -0.7164, 0.6186, -0.4968, 0.6186, -0.4968, 1.322, -0.5222, 1.296, -0.5222, 0.6129, -0.0176, 0.2798, 0.0078, 0.2836, 0.0078, 0.6129, -0.0176, 0.6186, 0.3291, 0.6186, 0.3291, 1.322, 0.3037, 1.296, 0.3037, 0.6129, 0.7652, 0.2798, 0.7906, 0.2836, 0.7906, 0.6129, 0.7652, 0.6186, 1.113, 0.6186, 1.113, 1.322, 1.088, 1.296, 1.088, 0.6129, 1.466, 0.2798, 1.492, 0.2836, 1.492, 0.6129, 1.466, 0.6186, 1.702, 0.6186, 1.702, 1.322, 1.676, 1.296, 1.676, 0.6129, 1.111, -0.3657, 1.111, -0.3304, 0.6186, -0.3304, 0.6186, -0.3657, 0.7202, -0.3657, 0.7202, -0.3304, 0.3814, -0.3304, 0.3814, -0.3657, 1.111, -0.3657, 1.111, -0.3304, 0.6186, -0.3304, 0.6186, -0.3657, 0.7202, -0.3657, 0.7202, -0.3304, 0.3814, -0.3304, 0.3814, -0.3657, 1.111, -0.3657, 1.111, -0.3304, 0.6186, -0.3304, 0.6186, -0.3657, 0.7202, -0.3657, 0.7202, -0.3304, 0.3814, -0.3304, 0.3814, -0.3657, 1.111, -0.3657, 1.111, -0.3304, 0.6186, -0.3304, 0.6186, -0.3657, 0.7202, -0.3657, 0.7202, -0.3304, 0.3814, -0.3304, 0.3814, -0.3657, -0.7164, 0.6186, -1.036, 0.6186, -1.036, 0.2798, -0.7164, 0.2798, 2.036, 0.6186, 1.716, 0.6186, 1.716, 0.2798, 2.036, 0.2798, 0.6186, -0.3657, 0.6186, -0.1384, 0.2798, -0.1384, 0.2798, -0.3657, -0.5222, 0.6129, -0.691, 0.6129, -0.691, 0.2836, -0.5222, 0.2836, -0.0176, 0.6186, -0.4968, 0.6186, -0.4968, 0.2798, -0.0176, 0.2798, 0.3037, 0.6129, 0.0078, 0.6129, 0.0078, 0.2836, 0.3037, 0.2836, 0.7652, 0.6186, 0.3291, 0.6186, 0.3291, 0.2798, 0.7652, 0.2798, 1.088, 0.6129, 0.7906, 0.6129, 0.7906, 0.2836, 1.088, 0.2836, 1.466, 0.6186, 1.113, 0.6186, 1.113, 0.2798, 1.466, 0.2798, 2.036, 0.6186, 1.702, 0.6186, 1.702, 0.2798, 2.036, 0.2798, 1.676, 0.6129, 1.492, 0.6129, 1.492, 0.2836, 1.676, 0.2836, -0.4968, 0.2798, -0.4968, 0.6186, -0.5222, 0.6129, -0.5222, 0.2836, 0.3291, 0.2798, 0.3291, 0.6186, 0.3037, 0.6129, 0.3037, 0.2836, 1.113, 0.2798, 1.113, 0.6186, 1.088, 0.6129, 1.088, 0.2836, 1.702, 0.2798, 1.702, 0.6186, 1.676, 0.6129, 1.676, 0.2836, 0.6186, -0.3657, 0.6186, -0.3304, 0.2798, -0.3304, 0.2798, -0.3657, 0.6186, -0.3657, 0.6186, -0.3304, 0.2798, -0.3304, 0.2798, -0.3657, 0.6186, -0.3657, 0.6186, -0.3304, 0.2798, -0.3304, 0.2798, -0.3657, 0.6186, -0.3657, 0.6186, -0.3304, 0.2798, -0.3304, 0.2798, -0.3657, 1.34, -0.3657, 1.34, -0.1384, 0.7202, -0.1384, 0.7202, -0.3657, 1.497, -0.3397, 1.716, -0.3397, 1.716, 0.2798, 1.497, 0.2798, 1.018, -0.3397, 1.497, -0.3397, 1.497, 0.2798, 1.018, 0.2798, 0.6709, -0.3397, 1.018, -0.3397, 1.018, 0.2798, 0.6709, 0.2798, 0.2348, -0.3397, 0.6709, -0.3397, 0.6709, 0.2798, 0.2348, 0.2798, -0.1134, -0.3397, 0.2348, -0.3397, 0.2348, 0.2798, -0.1134, 0.2798, -0.4661, -0.3397, -0.1134, -0.3397, -0.1134, 0.2798, -0.4661, 0.2798, -1.036, -0.3397, -0.7019, -0.3397, -0.7019, 0.2798, -1.036, 0.2798, -0.7019, -0.3397, -0.4661, -0.3397, -0.4661, 0.2798, -0.7019, 0.2798, -0.7164, 0.2798, -0.7164, -0.3397, -0.691, -0.3143, -0.691, 0.2836, -0.0176, 0.2798, -0.0176, -0.3397, 0.0078, -0.3143, 0.0078, 0.2836, 0.7652, 0.2798, 0.7652, -0.3397, 0.7906, -0.3143, 0.7906, 0.2836, 1.466, 0.2798, 1.466, -0.3397, 1.492, -0.3143, 1.492, 0.2836, 1.34, -0.3657, 1.34, -0.3304, 0.7202, -0.3304, 0.7202, -0.3657, 1.34, -0.3657, 1.34, -0.3304, 0.7202, -0.3304, 0.7202, -0.3657, 1.34, -0.3657, 1.34, -0.3304, 0.7202, -0.3304, 0.7202, -0.3657, 1.34, -0.3657, 1.34, -0.3304, 0.7202, -0.3304, 0.7202, -0.3657, -1.036, -0.1384, -0.7164, -0.1384, -0.7164, 1.105, -1.036, 1.105, -0.4188, -0.1384, -0.3397, -0.1384, -0.3397, 1.105, -0.4188, 1.105, -0.9171, -0.0506, -0.6027, -0.0506, -0.6027, 1.022, -0.9171, 1.022, -0.2078, -0.1384, -0.1108, -0.1384, -0.3218, 1.105, -0.4188, 1.105, -1.036, -0.1384, -0.9171, -0.0506, -0.9171, 1.022, -1.036, 1.105, 2.036, 1.105, 2.036, 1.366, 1.917, 1.247, 1.917, 1.022, -0.2078, -0.0506, 1.384, -0.0506, 1.384, 1.022, -0.4188, 1.022, 1.419, 1.247, -0.3836, 1.247, -0.3836, 1.022, 1.419, 1.022, -0.4968, 1.366, -0.7164, 1.366, -0.7164, 1.105, -0.4968, 1.105, 1.917, 1.247, 1.616, 1.247, 1.616, 1.022, 1.917, 1.022, 1.616, 1.247, 1.41, 1.247, 1.41, 1.022, 1.616, 1.022, -0.0176, 1.366, -0.4968, 1.366, -0.4968, 1.105, -0.0176, 1.105, 1.41, 1.247, 0.9764, 1.247, 0.9764, 1.022, 1.41, 1.022, 0.3291, 1.366, -0.0176, 1.366, -0.0176, 1.105, 0.3291, 1.105, 0.9764, 1.247, 0.6503, 1.247, 0.6503, 1.022, 0.9764, 1.022, 0.7652, 1.366, 0.3291, 1.366, 0.3291, 1.105, 0.7652, 1.105, 0.6503, 1.247, 0.2402, 1.247, 0.2402, 1.022, 0.6503, 1.022, 1.113, 1.366, 0.7652, 1.366, 0.7652, 1.105, 1.113, 1.105, 0.2402, 1.247, -0.0873, 1.247, -0.0873, 1.022, 0.2402, 1.022, 1.466, 1.366, 1.113, 1.366, 1.113, 1.105, 1.466, 1.105, -0.3809, 1.247, -0.6027, 1.247, -0.6027, 1.022, -0.3809, 1.022, 2.036, 1.366, 1.702, 1.366, 1.702, 1.105, 2.036, 1.105, 1.702, 1.366, 1.466, 1.366, 1.466, 1.105, 1.702, 1.105, -0.0873, 1.247, -0.3809, 1.247, -0.3809, 1.022, -0.0873, 1.022, 1.419, 1.366, 1.322, 1.366, 1.322, 1.105, 1.419, 1.105, 0.3814, 1.366, -0.3218, 1.366, -0.3218, 1.105, 0.3814, 1.105, 0.2798, 1.366, -0.3397, 1.366, -0.3397, 1.105, 0.2798, 1.105, 1.419, 1.366, 1.34, 1.366, 1.34, 1.105, 1.419, 1.105, 2.036, -0.1384, 2.065, -0.1384, 2.065, 1.105, 2.036, 1.105, -1.036, 1.366, -1.065, 1.366, -1.065, 1.105, -1.036, 1.105, -1.036, 1.366, -1.065, 1.366, -1.065, 1.105, -1.036, 1.105, 2.036, -0.1384, 2.065, -0.1384, 2.065, 1.105, 2.036, 1.105, 0.7202, 1.366, 0.3814, 1.366, 0.3814, 1.105, 0.7202, 1.105, 1.322, 1.366, 0.6186, 1.366, 0.6186, 1.105, 1.322, 1.105, 0.6186, 1.366, 0.2798, 1.366, 0.2798, 1.105, 0.6186, 1.105, 1.34, 1.366, 0.7202, 1.366, 0.7202, 1.105, 1.34, 1.105, 2.036, 1.105, 1.917, 1.022, 1.917, -0.0506, 2.036, -0.1384, 1.419, 1.022, -0.3836, 1.022, -0.3836, -0.0506, 1.208, -0.0506, -0.4968, 1.105, -0.7164, 1.105, -0.7164, -0.1384, -0.4968, -0.1384, 1.917, 1.022, 1.616, 1.022, 1.616, -0.0506, 1.917, -0.0506, 1.616, 1.022, 1.41, 1.022, 1.41, -0.0506, 1.616, -0.0506, -0.0176, 1.105, -0.4968, 1.105, -0.4968, -0.1384, -0.0176, -0.1384, 1.41, 1.022, 0.9764, 1.022, 0.9764, -0.0506, 1.41, -0.0506, 0.3291, 1.105, -0.0176, 1.105, -0.0176, -0.1384, 0.3291, -0.1384, 0.9764, 1.022, 0.6503, 1.022, 0.6503, -0.0506, 0.9764, -0.0506, 0.7652, 1.105, 0.3291, 1.105, 0.3291, -0.1384, 0.7652, -0.1384, 0.6503, 1.022, 0.2402, 1.022, 0.2402, -0.0506, 0.6503, -0.0506, 1.113, 1.105, 0.7652, 1.105, 0.7652, -0.1384, 1.113, -0.1384, 0.2402, 1.022, -0.0873, 1.022, -0.0873, -0.0506, 0.2402, -0.0506, 1.466, 1.105, 1.113, 1.105, 1.113, -0.1384, 1.466, -0.1384, -0.3809, 1.022, -0.6027, 1.022, -0.6027, -0.0506, -0.3809, -0.0506, 2.036, 1.105, 1.702, 1.105, 1.702, -0.1384, 2.036, -0.1384, 1.702, 1.105, 1.466, 1.105, 1.466, -0.1384, 1.702, -0.1384, -0.0873, 1.022, -0.3809, 1.022, -0.3809, -0.0506, -0.0873, -0.0506, 1.419, 1.105, 1.322, 1.105, 1.111, -0.1384, 1.208, -0.1384, 0.3814, 1.105, -0.3218, 1.105, -0.1108, -0.1384, 0.3814, -0.1384, 0.2798, 1.105, -0.3397, 1.105, -0.3397, -0.1384, 0.2798, -0.1384, 1.419, 1.105, 1.34, 1.105, 1.34, -0.1384, 1.419, -0.1384, -1.036, 1.105, -1.065, 1.105, -1.065, -0.1384, -1.036, -0.1384, -1.036, 1.105, -1.065, 1.105, -1.065, -0.1384, -1.036, -0.1384, 0.7202, 1.105, 0.3814, 1.105, 0.3814, -0.1384, 0.7202, -0.1384, 1.322, 1.105, 0.6186, 1.105, 0.6186, -0.1384, 1.111, -0.1384, 0.6186, 1.105, 0.2798, 1.105, 0.2798, -0.1384, 0.6186, -0.1384, 1.34, 1.105, 0.7202, 1.105, 0.7202, -0.1384, 1.34, -0.1384, -1.036, -0.3657, -0.7164, -0.3657, -0.7164, -0.1384, -1.036, -0.1384, -0.4188, -0.3657, -0.3397, -0.3657, -0.3397, -0.1384, -0.4188, -0.1384, -0.9171, -0.2466, -0.6027, -0.2466, -0.6027, -0.0506, -0.9171, -0.0506, -0.2078, -0.3657, -0.1108, -0.3657, -0.1108, -0.1384, -0.2078, -0.1384, -1.036, -0.1384, -1.036, -0.3657, -0.9171, -0.2466, -0.9171, -0.0506, -0.2078, -0.2466, 1.384, -0.2466, 1.384, -0.0506, -0.2078, -0.0506, 2.036, -0.3657, 2.065, -0.3657, 2.065, -0.1384, 2.036, -0.1384, 2.036, -0.3657, 2.065, -0.3657, 2.065, -0.1384, 2.036, -0.1384, -1.036, -0.1384, -1.036, 1.105, -1.21, 1.105, -1.21, -0.1384, 2.036, 1.105, 2.036, -0.1384, 2.21, -0.1384, 2.21, 1.105, -1.036, -0.1384, -1.036, 1.105, -1.21, 1.105, -1.21, -0.1384, 2.036, 1.105, 2.036, -0.1384, 2.21, -0.1384, 2.21, 1.105, -1.036, 0.2798, -1.036, 0.6186, -1.058, 0.5968, -1.058, 0.3016, -1.036, 0.6186, -1.21, 0.6186, -1.188, 0.5968, -1.058, 0.5968, -1.21, 0.6186, -1.21, 0.2798, -1.188, 0.3016, -1.188, 0.5968, -1.21, 0.2798, -1.036, 0.2798, -1.058, 0.3016, -1.188, 0.3016, 2.036, 0.6186, 2.036, 0.2798, 2.058, 0.3016, 2.058, 0.5968, 2.036, 0.2798, 2.21, 0.2798, 2.188, 0.3016, 2.058, 0.3016, 2.21, 0.2798, 2.21, 0.6186, 2.188, 0.5968, 2.188, 0.3016, 2.21, 0.6186, 2.036, 0.6186, 2.058, 0.5968, 2.188, 0.5968, 2.036, 0.6186, 2.036, 0.2798, 2.058, 0.3016, 2.058, 0.5968, 2.036, 0.2798, 2.21, 0.2798, 2.188, 0.3016, 2.058, 0.3016, 2.21, 0.2798, 2.21, 0.6186, 2.188, 0.5968, 2.188, 0.3016, 2.21, 0.6186, 2.036, 0.6186, 2.058, 0.5968, 2.188, 0.5968, -1.036, 0.2798, -1.036, 0.6186, -1.058, 0.5968, -1.058, 0.3016, -1.036, 0.6186, -1.21, 0.6186, -1.188, 0.5968, -1.058, 0.5968, -1.21, 0.6186, -1.21, 0.2798, -1.188, 0.3016, -1.188, 0.5968, -1.21, 0.2798, -1.036, 0.2798, -1.058, 0.3016, -1.188, 0.3016, -1.058, 1.105, -1.188, 1.105, -1.188, -0.1384, -1.058, -0.1384, 0.5968, 1.105, 0.3016, 1.105, 0.3016, -0.1384, 0.5968, -0.1384, 2.188, 1.105, 2.058, 1.105, 2.058, -0.1384, 2.188, -0.1384, 0.6984, 1.105, 0.4032, 1.105, 0.4032, -0.1384, 0.6984, -0.1384, -1.058, 1.105, -1.188, 1.105, -1.188, -0.1384, -1.058, -0.1384, 0.6984, 1.105, 0.4032, 1.105, 0.4032, -0.1384, 0.6984, -0.1384, 2.188, 1.105, 2.058, 1.105, 2.058, -0.1384, 2.188, -0.1384, 0.5968, 1.105, 0.3016, 1.105, 0.3016, -0.1384, 0.5968, -0.1384])
me_box001.materials.append(mat_material__25)
me_box001.use_remesh_preserve_volume = False
me_box001.use_remesh_preserve_attributes = False
me_box001.use_mirror_vertex_groups = False
me_box001.update()

# ---- objects
ob_box001 = bpy.data.objects.new('Box001', me_box001)

# ---- transforms, parenting, visibility, modifiers, constraints
ob_box001.location = (-1.493, 0.0, 0.0)
ob_box001.rotation_euler = (1.571, -0.0, 0.0)
ob_box001.lineart.crease_threshold = 0.0

# ---- collection membership
col_collection_1.objects.link(ob_box001)

# ---- scene / render settings (as saved in the file)
scene.frame_start = 1; scene.frame_end = 250; scene.frame_set(0)
scene.render.engine = 'BLENDER_EEVEE_NEXT'
scene.render.resolution_percentage = 50
scene.render.dither_intensity = 0.0
scene.cycles.use_denoising = False
scene.cycles.samples = 10
scene.cycles.sampling_pattern = 'TABULATED_SOBOL'
scene.cycles.light_sampling_threshold = 0.0
scene.cycles.use_adaptive_sampling = False
scene.cycles.use_light_tree = False
scene.cycles.blur_glossy = 0.0
scene.cycles.pixel_filter_type = 'GAUSSIAN'
scene.cycles.sample_clamp_indirect = 0.0
scene.view_settings.view_transform = 'Standard'
bpy.context.view_layer.update()

# ---- added for rendering (the .blend has no active camera and no usable light): camera, sun
cam_auto = bpy.data.cameras.new('AutoCamera')
cam_auto.lens = 50.0
cam_auto.sensor_width = 36.0
cam_auto.clip_end = 1000.0
ob_auto_camera = bpy.data.objects.new('AutoCamera', cam_auto)
scene.collection.objects.link(ob_auto_camera)
ob_auto_camera.location = (5.24949, -4.64849, 5.04271)
ob_auto_camera.rotation_euler = (1.09748, -7.21219e-08, 0.694738)
scene.camera = ob_auto_camera
light_auto_sun = bpy.data.lights.new('AutoSun', 'SUN')
light_auto_sun.energy = 3.0
light_auto_sun.angle = 0.0523599
ob_auto_sun = bpy.data.objects.new('AutoSun', light_auto_sun)
scene.collection.objects.link(ob_auto_sun)
ob_auto_sun.rotation_euler = (0.872665, 0.174533, 0.523599)
bpy.context.view_layer.update()
